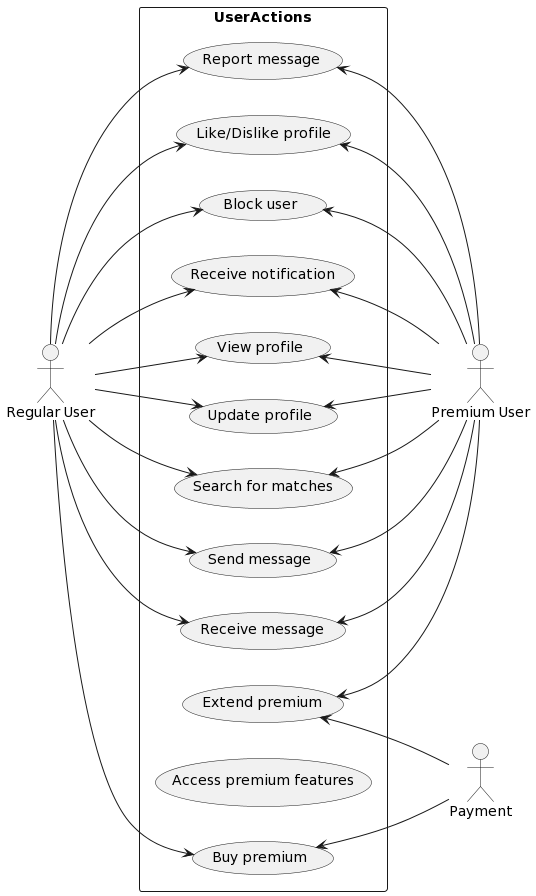

The diagram above was rendered by PlantUML. Its source (embedded in the PNG):
@startuml
:Regular User: as ru
:Premium User: as pu
:Payment: as payment

left to right direction
rectangle UserActions {
  (View profile) as viewProfile
  (Update profile) as updateProfile
  (Search for matches) as searchMatches
  (Send message) as sendMessage
  (Receive message) as receiveMessage
  (Report message) as reportMessage
  (Like/Dislike profile) as reactProfile
  (Block user) as blockUser
  (Receive notification) as receiveNotification
  (Buy premium) as buyPremium
  (Access premium features) as accessPremium
  (Extend premium) as extendPremium
}

ru --> viewProfile
ru --> updateProfile
ru --> searchMatches
ru --> sendMessage
ru --> receiveMessage
ru --> reportMessage
ru --> reactProfile
ru --> blockUser
ru --> receiveNotification
ru --> buyPremium

viewProfile <-- pu
updateProfile <-- pu
searchMatches <-- pu
sendMessage <-- pu
receiveMessage <-- pu
reportMessage <-- pu
reactProfile <-- pu
blockUser <-- pu
receiveNotification <-- pu
extendPremium <-- pu

buyPremium <-- payment
extendPremium <-- payment
@enduml